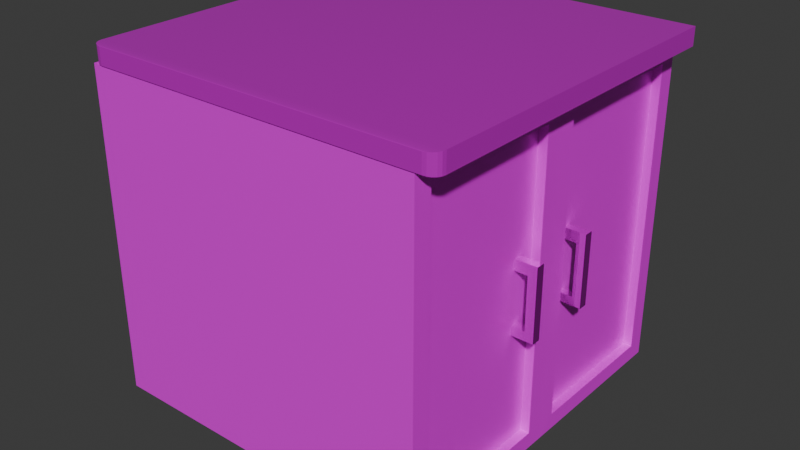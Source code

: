 # Source: encimera.blend  (saved by Blender 4.1.23; exported with 4.5.12 LTS)
import bpy
from mathutils import Matrix  # noqa: F401  (used for matrix-valued properties, if any)

bpy.ops.wm.read_factory_settings(use_empty=True)
scene = bpy.context.scene
scene.name = 'Scene'

# ---- collections
col_collection = bpy.data.collections.new('Collection'); scene.collection.children.link(col_collection)

# ---- images (referenced by path relative to the original .blend; pixels are not part of the script)
import os
ASSET_DIR = os.environ.get("B2B_ASSET_DIR", "")  # directory of the original .blend (textures are referenced by path, not embedded)
HERE = os.path.dirname(os.path.abspath(__file__))  # packed textures are extracted next to this script under _unpacked/

def load_image(name, relpath, width, height, colorspace="sRGB"):
    """Load a texture the original file referenced (path relative to the .blend, or extracted next to this script)."""
    p = next((c for c in (os.path.join(HERE, relpath), os.path.join(ASSET_DIR, relpath)) if relpath and os.path.exists(c)), "")
    if p:
        img = bpy.data.images.load(p, check_existing=True)
        img.name = name
    else:  # same state as the original file: an image datablock whose file is absent (Cycles renders it pink)
        img = bpy.data.images.new(name, width, height)
        img.source = "FILE"
        img.filepath = "//" + (relpath or name)
    img.colorspace_settings.name = colorspace
    return img
img_wood033_1k_jpg_color_jpg = load_image('Wood033_1K-JPG_Color.jpg', 'Wood033_1K-JPG_Color.jpg', 1024, 1024, 'sRGB')
img_plastic012a_1k_jpg_color_jpg = load_image('Plastic012A_1K-JPG_Color.jpg', 'Plastic012A_1K-JPG_Color.jpg', 1024, 1024, 'sRGB')
img_granite004b_1k_jpg_color_jpg = load_image('Granite004B_1K-JPG_Color.jpg', 'Granite004B_1K-JPG_Color.jpg', 1024, 1024, 'sRGB')
img_metal012_1k_jpg_color_jpg = load_image('Metal012_1K-JPG_Color.jpg', 'Metal012_1K-JPG_Color.jpg', 1024, 1024, 'sRGB')

# ---- materials (node trees are filled in below, after node groups)
mat_base = bpy.data.materials.new('base')
mat_base.alpha_threshold = 0.0
mat_base.use_transparent_shadow = False
mat_base.roughness = 0.5
mat_base.line_color = (0.0, 0.0, 0.0, 1.0)
mat_patas = bpy.data.materials.new('patas')
mat_patas.use_transparent_shadow = False
mat_top = bpy.data.materials.new('top')
mat_top.use_transparent_shadow = False
mat_metal = bpy.data.materials.new('metal')
mat_metal.use_transparent_shadow = False

# ---- material node trees
mat_base.use_nodes = True; mat_base.node_tree.nodes.clear()
_N = mat_base.node_tree.nodes; _L = mat_base.node_tree.links
n0 = _N.new('ShaderNodeOutputMaterial'); n0.name = 'Material Output'; n0.location = (300, 300)
n1 = _N.new('ShaderNodeBsdfPrincipled'); n1.name = 'Principled BSDF'; n1.location = (10, 300)
n1.inputs[1].default_value = 0.1364
n1.inputs[2].default_value = 0.3409
n1.inputs[3].default_value = 1.45
n2 = _N.new('ShaderNodeTexImage'); n2.name = 'Image Texture'; n2.location = (-351, 208)
n2.image = img_wood033_1k_jpg_color_jpg
_L.new(n1.outputs[0], n0.inputs[0])
_L.new(n2.outputs[0], n1.inputs[0])
n0.is_active_output = True
mat_patas.use_nodes = True; mat_patas.node_tree.nodes.clear()
_N = mat_patas.node_tree.nodes; _L = mat_patas.node_tree.links
n0 = _N.new('ShaderNodeBsdfPrincipled'); n0.name = 'Principled BSDF'; n0.location = (10, 300)
n0.inputs[1].default_value = 0.6
n0.inputs[2].default_value = 0.3455
n0.inputs[3].default_value = 1.45
n1 = _N.new('ShaderNodeOutputMaterial'); n1.name = 'Material Output'; n1.location = (300, 300)
n2 = _N.new('ShaderNodeTexImage'); n2.name = 'Image Texture'; n2.location = (-460, 111)
n2.image = img_plastic012a_1k_jpg_color_jpg
_L.new(n0.outputs[0], n1.inputs[0])
_L.new(n2.outputs[0], n0.inputs[0])
n1.is_active_output = True
mat_top.use_nodes = True; mat_top.node_tree.nodes.clear()
_N = mat_top.node_tree.nodes; _L = mat_top.node_tree.links
n0 = _N.new('ShaderNodeBsdfPrincipled'); n0.name = 'Principled BSDF'; n0.location = (10, 300)
n0.inputs[1].default_value = 0.4864
n0.inputs[2].default_value = 0.1273
n1 = _N.new('ShaderNodeOutputMaterial'); n1.name = 'Material Output'; n1.location = (300, 300)
n2 = _N.new('ShaderNodeTexImage'); n2.name = 'Image Texture'; n2.location = (-376, 237)
n2.image = img_granite004b_1k_jpg_color_jpg
_L.new(n0.outputs[0], n1.inputs[0])
_L.new(n2.outputs[0], n0.inputs[0])
n1.is_active_output = True
mat_metal.use_nodes = True; mat_metal.node_tree.nodes.clear()
_N = mat_metal.node_tree.nodes; _L = mat_metal.node_tree.links
n0 = _N.new('ShaderNodeBsdfPrincipled'); n0.name = 'Principled BSDF'; n0.location = (10, 300)
n0.inputs[1].default_value = 0.9182
n0.inputs[2].default_value = 0.0
n1 = _N.new('ShaderNodeOutputMaterial'); n1.name = 'Material Output'; n1.location = (300, 300)
n2 = _N.new('ShaderNodeTexImage'); n2.name = 'Image Texture'; n2.location = (-454, 127)
n2.image = img_metal012_1k_jpg_color_jpg
_L.new(n0.outputs[0], n1.inputs[0])
_L.new(n2.outputs[0], n0.inputs[0])
n1.is_active_output = True

# ---- world
world_world = bpy.data.worlds.new('World'); scene.world = world_world
world_world.color = (0.05088, 0.05088, 0.05088)
world_world.use_sun_shadow = False
world_world.sun_shadow_jitter_overblur = 0.0

# ---- meshes
me_cube = bpy.data.meshes.new('Cube')
me_cube.from_pydata([(0.7289, 1.197, 0.9622), (0.7289, 1.197, -0.8378), (0.7289, -0.8033, 0.9622), (0.7289, -0.8033, -0.8378), (-1.171, 1.197, 0.9622), (-1.171, 1.197, -0.8378), (-1.171, -0.8033, 0.9622), (-1.171, -0.8033, -0.8378), (0.6289, 1.197, -0.8378), (0.6289, -0.8033, 0.9622), (0.6289, -0.8033, -0.8378), (0.6289, 1.197, 0.9622), (-1.171, 0.1967, -0.8378), (0.7289, 0.1967, 0.9622), (-1.171, 0.1967, 0.9622), (0.7289, 0.1967, -0.8378), (0.6289, 0.1967, -0.8378), (0.6289, 0.1967, 0.9622), (0.7289, 1.197, 0.9622), (0.7289, 1.197, -0.8378), (0.7289, 0.1967, -0.8378), (0.7289, 0.1967, 0.9622), (0.7298, 1.097, 0.8722), (0.7298, 1.097, -0.7478), (0.7298, 0.2967, -0.7478), (0.7298, 0.2967, 0.8722), (0.7298, 1.097, 0.8722), (0.7298, 1.097, -0.7478), (0.7298, 0.2967, -0.7478), (0.7298, 0.2967, 0.8722), (0.6798, 1.097, 0.8722), (0.6798, 1.097, -0.7478), (0.6798, 0.2967, -0.7478), (0.6798, 0.2967, 0.8722), (0.7289, -0.8033, 0.9622), (0.7289, -0.8033, -0.8378), (0.7289, 0.1967, 0.9622), (0.7289, 0.1967, -0.8378), (0.7289, -0.7033, 0.8722), (0.7289, -0.7033, -0.7478), (0.7289, 0.09675, 0.8722), (0.7289, 0.09675, -0.7478), (0.6789, -0.7033, 0.8722), (0.6789, -0.7033, -0.7478), (0.6789, 0.09675, 0.8722), (0.6789, 0.09675, -0.7478)], [], [(17, 14, 6, 9), (10, 9, 6, 7), (12, 14, 4, 5), (16, 15, 3, 10), (3, 15, 37, 35), (8, 11, 0, 1), (5, 4, 11, 8), (12, 16, 10, 7), (3, 2, 9, 10), (13, 17, 9, 2), (0, 11, 17, 13), (5, 8, 16, 12), (0, 13, 21, 18), (8, 1, 15, 16), (7, 6, 14, 12), (11, 4, 14, 17), (18, 21, 25, 22), (13, 15, 20, 21), (1, 0, 18, 19), (15, 1, 19, 20), (25, 24, 28, 29), (19, 18, 22, 23), (21, 20, 24, 25), (20, 19, 23, 24), (26, 29, 33, 30), (24, 23, 27, 28), (22, 25, 29, 26), (23, 22, 26, 27), (31, 30, 33, 32), (27, 26, 30, 31), (29, 28, 32, 33), (28, 27, 31, 32), (37, 36, 40, 41), (15, 13, 36, 37), (2, 3, 35, 34), (13, 2, 34, 36), (40, 38, 42, 44), (36, 34, 38, 40), (35, 37, 41, 39), (34, 35, 39, 38), (45, 44, 42, 43), (39, 41, 45, 43), (38, 39, 43, 42), (41, 40, 44, 45)])
_uv = me_cube.uv_layers.new(name='UVMap')
_uv.uv.foreach_set('vector', [0.2415, 0.06259, 0.1238, 0.06259, 0.1238, 0.001385, 0.2415, 0.001385, 0.8552, 0.2193, 0.8552, 0.5951, 0.4997, 0.5951, 0.4997, 0.2193, 0.1754, 0.2206, 0.1754, 0.5947, 0.0002166, 0.5947, 0.0002166, 0.2206, 0.4857, 0.06448, 0.4995, 0.06448, 0.4995, 0.1247, 0.4857, 0.1247, 0.6426, 0.1031, 0.6426, 0.05919, 0.6426, 0.05919, 0.6426, 0.1031, 0.5204, 0.6252, 0.5209, 0.9995, 0.501, 0.9995, 0.5005, 0.6252, 0.8756, 0.6252, 0.8761, 0.9995, 0.5209, 0.9995, 0.5204, 0.6252, 0.3773, 0.06448, 0.4857, 0.06448, 0.4857, 0.1247, 0.3773, 0.1247, 0.8752, 0.2193, 0.8752, 0.5951, 0.8552, 0.5951, 0.8552, 0.2193, 0.2496, 0.06259, 0.2415, 0.06259, 0.2415, 0.001385, 0.2496, 0.001385, 0.2496, 0.1255, 0.2415, 0.1255, 0.2415, 0.06259, 0.2496, 0.06259, 0.3773, 0.0008391, 0.4857, 0.0008391, 0.4857, 0.06448, 0.3773, 0.06448, 0.7305, 0.01526, 0.7305, 0.05919, 0.7305, 0.05919, 0.7305, 0.01526, 0.4857, 0.0008391, 0.4995, 0.0008391, 0.4995, 0.06448, 0.4857, 0.06448, 0.3747, 0.2206, 0.3747, 0.5947, 0.1754, 0.5947, 0.1754, 0.2206, 0.2415, 0.1255, 0.1238, 0.1255, 0.1238, 0.06259, 0.2415, 0.06259, 0.3764, 0.9998, 0.1877, 0.9998, 0.2076, 0.9818, 0.3565, 0.9818, 0.7305, 0.05919, 0.6426, 0.05919, 0.6426, 0.05919, 0.7305, 0.05919, 0.6426, 0.01526, 0.7305, 0.01526, 0.7305, 0.01526, 0.6426, 0.01526, 0.6426, 0.05919, 0.6426, 0.01526, 0.6426, 0.01526, 0.6426, 0.05919, 0.7305, 0.05919, 0.6426, 0.05919, 0.6426, 0.05919, 0.7305, 0.05919, 0.3764, 0.6264, 0.3764, 0.9998, 0.3565, 0.9818, 0.3565, 0.6444, 0.1877, 0.9998, 0.1877, 0.6264, 0.2076, 0.6444, 0.2076, 0.9818, 0.1877, 0.6264, 0.3764, 0.6264, 0.3565, 0.6444, 0.2076, 0.6444, 0.4996, 0.01467, 0.4996, 0.05064, 0.4927, 0.05064, 0.4927, 0.01467, 0.6426, 0.05919, 0.6426, 0.01526, 0.6426, 0.01526, 0.6426, 0.05919, 0.7305, 0.01526, 0.7305, 0.05919, 0.7305, 0.05919, 0.7305, 0.01526, 0.6426, 0.01526, 0.7305, 0.01526, 0.7305, 0.01526, 0.6426, 0.01526, 0.3565, 0.6444, 0.3565, 0.9818, 0.2076, 0.9818, 0.2076, 0.6444, 0.8753, 0.2373, 0.8753, 0.5772, 0.8654, 0.5772, 0.8654, 0.2373, 0.5008, 0.9815, 0.5004, 0.6432, 0.5103, 0.6432, 0.5108, 0.9815, 0.2496, 0.0706, 0.2496, 0.1175, 0.2456, 0.1175, 0.2456, 0.0706, 0.1877, 0.6264, 0.1877, 0.9998, 0.1678, 0.9818, 0.1678, 0.6444, 0.6426, 0.05919, 0.7305, 0.05919, 0.7305, 0.05919, 0.6426, 0.05919, 0.7305, 0.1031, 0.6426, 0.1031, 0.6426, 0.1031, 0.7305, 0.1031, 0.7305, 0.05919, 0.7305, 0.1031, 0.7305, 0.1031, 0.7305, 0.05919, 0.4995, 0.07831, 0.4995, 0.1109, 0.4926, 0.1109, 0.4926, 0.07831, 0.1877, 0.9998, 0.0009111, 0.9998, 0.02083, 0.9818, 0.1678, 0.9818, 0.0009111, 0.6264, 0.1877, 0.6264, 0.1678, 0.6444, 0.02083, 0.6444, 0.0009111, 0.9998, 0.0009111, 0.6264, 0.02083, 0.6444, 0.02083, 0.9818, 0.1678, 0.6444, 0.1678, 0.9818, 0.02083, 0.9818, 0.02083, 0.6444, 0.2496, 0.009402, 0.2496, 0.05457, 0.2456, 0.05457, 0.2456, 0.009402, 0.501, 0.9815, 0.5005, 0.6432, 0.5105, 0.6432, 0.511, 0.9815, 0.8752, 0.2373, 0.8752, 0.5772, 0.8652, 0.5772, 0.8652, 0.2373])
me_cube.materials.append(mat_base)
me_cube.use_mirror_vertex_groups = False
me_cube.update()
me_cube_001 = bpy.data.meshes.new('Cube.001')
me_cube_001.from_pydata([(-1.0, -1.0, -1.0), (-1.0, -1.0, 1.0), (-1.0, 1.0, -1.0), (-1.0, 1.0, 1.0), (1.0, -1.0, -1.0), (1.0, -1.0, 1.0), (1.0, 1.0, -1.0), (1.0, 1.0, 1.0)], [], [(0, 1, 3, 2), (2, 3, 7, 6), (6, 7, 5, 4), (4, 5, 1, 0), (2, 6, 4, 0), (7, 3, 1, 5)])
_uv = me_cube_001.uv_layers.new(name='UVMap')
_uv.uv.foreach_set('vector', [0.375, 0.0, 0.625, 0.0, 0.625, 0.25, 0.375, 0.25, 0.375, 0.25, 0.625, 0.25, 0.625, 0.5, 0.375, 0.5, 0.375, 0.5, 0.625, 0.5, 0.625, 0.75, 0.375, 0.75, 0.375, 0.75, 0.625, 0.75, 0.625, 1.0, 0.375, 1.0, 0.125, 0.5, 0.375, 0.5, 0.375, 0.75, 0.125, 0.75, 0.625, 0.5, 0.875, 0.5, 0.875, 0.75, 0.625, 0.75])
me_cube_001.materials.append(mat_patas)
me_cube_001.update()
me_cube_002 = bpy.data.meshes.new('Cube.002')
me_cube_002.from_pydata([(-1.0, 1.0, -1.0), (-1.0, 1.0, 1.0), (1.0, 1.0, -1.0), (1.0, 1.0, 1.0), (-0.9366, -1.0, -0.9366), (-1.0, -0.9366, -1.0), (-0.9562, -0.9969, -0.9562), (-0.9739, -0.9879, -0.9739), (-0.9879, -0.9739, -0.9879), (-0.9969, -0.9562, -0.9969), (-0.9366, -1.0, 0.9366), (-1.0, -0.9366, 1.0), (-0.9562, -0.9969, 0.9562), (-0.9739, -0.9879, 0.9739), (-0.9879, -0.9739, 0.9879), (-0.9969, -0.9562, 0.9969), (0.9366, -1.0, -0.9366), (1.0, -0.9366, -1.0), (0.9562, -0.9969, -0.9562), (0.9739, -0.9879, -0.9739), (0.9879, -0.9739, -0.9879), (0.9969, -0.9562, -0.9969), (0.9366, -1.0, 0.9366), (1.0, -0.9366, 1.0), (0.9562, -0.9969, 0.9562), (0.9739, -0.9879, 0.9739), (0.9879, -0.9739, 0.9879), (0.9969, -0.9562, 0.9969)], [], [(16, 22, 10, 4), (0, 1, 3, 2), (3, 1, 11, 23), (5, 11, 1, 0), (2, 3, 23, 17), (4, 10, 12, 6), (6, 12, 13, 7), (7, 13, 14, 8), (8, 14, 15, 9), (9, 15, 11, 5), (22, 16, 18, 24), (24, 18, 19, 25), (25, 19, 20, 26), (26, 20, 21, 27), (27, 21, 17, 23), (5, 17, 21, 9), (9, 21, 20, 8), (8, 20, 19, 7), (7, 19, 18, 6), (6, 18, 16, 4), (23, 11, 15, 27), (27, 15, 14, 26), (26, 14, 13, 25), (25, 13, 12, 24), (24, 12, 10, 22), (0, 2, 17, 5)])
_uv = me_cube_002.uv_layers.new(name='UVMap')
_uv.uv.foreach_set('vector', [0.5004, 0.9071, 0.5002, 0.969, 0.0005067, 0.9688, 0.0007005, 0.9071, 0.5002, 0.7823, 0.5007, 0.8437, 0.001415, 0.8444, 0.0007998, 0.7806, 1.001, 0.501, 0.502, 0.5012, 0.5024, 0.03176, 1.001, 0.03161, 0.9866, 0.7819, 0.9867, 0.8446, 0.5011, 0.8445, 0.501, 0.7818, 0.9994, 0.9225, 0.9996, 0.9692, 0.5142, 0.9694, 0.5142, 0.9224, 0.9992, 0.8138, 0.9993, 0.844, 0.9987, 0.8442, 0.9986, 0.8136, 0.9986, 0.8136, 0.9987, 0.8442, 0.9969, 0.8444, 0.9968, 0.8134, 0.9968, 0.8134, 0.9969, 0.8444, 0.9941, 0.8445, 0.994, 0.8133, 0.994, 0.8133, 0.9941, 0.8445, 0.9906, 0.8446, 0.9905, 0.8132, 0.9905, 0.8132, 0.9906, 0.8446, 0.9867, 0.8446, 0.9866, 0.7819, 0.5016, 0.9688, 0.5016, 0.9387, 0.5022, 0.9385, 0.5022, 0.969, 0.5022, 0.969, 0.5022, 0.9385, 0.504, 0.9383, 0.504, 0.9692, 0.504, 0.9692, 0.504, 0.9383, 0.5068, 0.9382, 0.5068, 0.9693, 0.5068, 0.9693, 0.5068, 0.9382, 0.5103, 0.9381, 0.5103, 0.9694, 0.5103, 0.9694, 0.5103, 0.9381, 0.5142, 0.9224, 0.5142, 0.9694, 0.0008631, 0.4699, 0.5006, 0.4699, 0.5, 0.4837, 0.001481, 0.4837, 0.001481, 0.4837, 0.5, 0.4837, 0.4982, 0.4896, 0.003274, 0.4896, 0.003274, 0.4896, 0.4982, 0.4896, 0.4947, 0.4948, 0.005291, 0.4948, 0.005291, 0.4948, 0.4947, 0.4948, 0.4919, 0.4997, 0.009585, 0.4997, 0.009585, 0.4997, 0.4919, 0.4997, 0.488, 0.5003, 0.01349, 0.5003, 1.001, 0.03161, 0.5024, 0.03176, 0.5027, 0.01173, 1.0, 0.01158, 1.0, 0.01158, 0.5027, 0.01173, 0.5045, 0.007049, 0.9983, 0.006896, 0.9983, 0.006896, 0.5045, 0.007049, 0.5072, 0.003094, 0.9955, 0.00294, 0.9955, 0.00294, 0.5072, 0.003094, 0.5108, 0.001301, 0.992, 0.001147, 0.992, 0.001147, 0.5108, 0.001301, 0.5147, 0.0006833, 0.9881, 0.0005295, 0.0008631, 0.0005484, 0.5006, 0.0005484, 0.5006, 0.4699, 0.0008631, 0.4699])
me_cube_002.materials.append(mat_top)
me_cube_002.update()
me_cube_003 = bpy.data.meshes.new('Cube.003')
me_cube_003.from_pydata([(-1.0, -1.0, -1.0), (-1.0, -1.0, 1.0), (-1.0, 1.0, -1.0), (-1.0, 1.0, 1.0), (1.0, -1.0, -1.0), (1.0, -1.0, 1.0), (1.0, 1.0, -1.0), (1.0, 1.0, 1.0), (-1.0, -1.0, 0.7), (-1.0, 1.0, 0.7), (1.0, 1.0, 0.7), (1.0, -1.0, 0.7), (-1.0, 1.0, -0.745), (1.0, 1.0, -0.745), (1.0, -1.0, -0.745), (-1.0, -1.0, -0.745), (-3.8, -1.0, 0.7), (-3.8, -1.0, 1.0), (-3.8, 1.0, 1.0), (-3.8, 1.0, 0.7), (-3.8, 1.0, -1.0), (-3.8, -1.0, -1.0), (-3.8, 1.0, -0.745), (-3.8, -1.0, -0.745)], [], [(8, 1, 17, 16), (9, 3, 7, 10), (10, 7, 5, 11), (11, 5, 1, 8), (2, 6, 4, 0), (7, 3, 1, 5), (14, 11, 8, 15), (13, 10, 11, 14), (12, 9, 10, 13), (15, 8, 9, 12), (12, 2, 20, 22), (2, 12, 13, 6), (6, 13, 14, 4), (4, 14, 15, 0), (16, 17, 18, 19), (9, 8, 16, 19), (1, 3, 18, 17), (3, 9, 19, 18), (21, 23, 22, 20), (0, 15, 23, 21), (15, 12, 22, 23), (2, 0, 21, 20)])
_uv = me_cube_003.uv_layers.new(name='UVMap')
_uv.uv.foreach_set('vector', [0.5615, 0.9369, 0.5615, 0.9986, 0.5031, 0.9986, 0.5031, 0.9369, 0.3451, 0.9377, 0.3451, 0.9994, 0.283, 0.9994, 0.283, 0.9377, 0.09495, 0.9388, 0.09495, 0.9994, 0.03197, 0.9994, 0.03197, 0.9388, 0.6265, 0.9369, 0.6265, 0.9986, 0.5615, 0.9986, 0.5615, 0.9369, 0.8132, 0.7821, 0.8758, 0.7821, 0.8758, 0.8443, 0.8132, 0.8443, 0.8747, 0.9692, 0.8132, 0.9692, 0.8136, 0.9074, 0.875, 0.9074, 0.6265, 0.5328, 0.6265, 0.9369, 0.5615, 0.9369, 0.5615, 0.5328, 0.09495, 0.5315, 0.09495, 0.9388, 0.03197, 0.9388, 0.03197, 0.5315, 0.3451, 0.5322, 0.3451, 0.9377, 0.283, 0.9377, 0.283, 0.5322, 0.2191, 0.5318, 0.2191, 0.9378, 0.1566, 0.9378, 0.1566, 0.5318, 0.3451, 0.5322, 0.3451, 0.4705, 0.4078, 0.47, 0.4078, 0.5317, 0.3451, 0.4705, 0.3451, 0.5322, 0.283, 0.5322, 0.283, 0.4705, 0.09495, 0.4688, 0.09495, 0.5315, 0.03197, 0.5315, 0.03197, 0.4688, 0.6265, 0.4681, 0.6265, 0.5328, 0.5615, 0.5328, 0.5615, 0.4681, 0.2191, 0.9378, 0.2191, 0.9995, 0.1566, 0.9995, 0.1566, 0.9378, 0.5875, 0.25, 0.5875, 0.0, 0.5875, 0.0, 0.5875, 0.25, 0.8136, 0.9074, 0.8132, 0.9692, 0.7513, 0.9692, 0.7517, 0.9074, 0.3451, 0.9994, 0.3451, 0.9377, 0.4078, 0.9372, 0.4078, 0.9989, 0.2191, 0.4697, 0.2191, 0.5318, 0.1566, 0.5318, 0.1566, 0.4697, 0.5615, 0.4681, 0.5615, 0.5328, 0.5031, 0.5328, 0.5031, 0.4681, 0.4069, 0.0, 0.4069, 0.25, 0.4069, 0.25, 0.4069, 0.0, 0.8132, 0.7821, 0.8132, 0.8443, 0.7505, 0.8439, 0.7505, 0.7817])
me_cube_003.materials.append(mat_metal)
me_cube_003.update()

# ---- objects
ob_base = bpy.data.objects.new('base', me_cube)
ob_patas = bpy.data.objects.new('patas', me_cube_001)
ob_top = bpy.data.objects.new('top', me_cube_002)
ob_tirador = bpy.data.objects.new('tirador', me_cube_003)

# ---- transforms, parenting, visibility, modifiers, constraints
ob_base.location = (0.17, -0.19, -0.06)
ob_base.lock_rotations_4d = False
ob_base.empty_display_type = 'ARROWS'
ob_base.lineart.crease_threshold = 0.0
ob_patas.location = (0.6, -0.8, -0.95)
ob_patas.scale = (0.1, 0.1, 0.05)
_m = ob_patas.modifiers.new('Array', 'ARRAY')
_m.relative_offset_displace = (-7.0, 0.0, 0.0)
_m = ob_patas.modifiers.new('Array.001', 'ARRAY')
_m.relative_offset_displace = (0.0, 8.0, 0.0)
ob_top.location = (0.0, 0.0, 0.95)
ob_top.scale = (1.0, 1.0, 0.05)
ob_tirador.location = (0.9456, 0.2, -0.000644)
ob_tirador.scale = (0.025, 0.025, 0.2)
_m = ob_tirador.modifiers.new('Bevel', 'BEVEL')
_m.width = 0.05
_m.width_pct = 0.05
_m.segments = 2
_m = ob_tirador.modifiers.new('Array', 'ARRAY')
_m.relative_offset_displace = (0.0, -8.0, 0.0)

# ---- collection membership
col_collection.objects.link(ob_base)
col_collection.objects.link(ob_patas)
col_collection.objects.link(ob_top)
col_collection.objects.link(ob_tirador)

# ---- scene / render settings (as saved in the file)
scene.frame_start = 1; scene.frame_end = 250; scene.frame_set(1)
scene.render.engine = 'BLENDER_EEVEE_NEXT'
scene.cycles.sampling_pattern = 'TABULATED_SOBOL'
scene.eevee.ray_tracing_options.trace_max_roughness = 0.0
bpy.context.view_layer.update()

# ---- added for rendering (the .blend has no active camera and no usable light): camera, sun
cam_auto = bpy.data.cameras.new('AutoCamera')
cam_auto.lens = 50.0
cam_auto.sensor_width = 36.0
cam_auto.clip_end = 1000.0
ob_auto_camera = bpy.data.objects.new('AutoCamera', cam_auto)
scene.collection.objects.link(ob_auto_camera)
ob_auto_camera.location = (3.20872, -3.84772, 2.5674)
ob_auto_camera.rotation_euler = (1.09748, -7.21219e-08, 0.694738)
scene.camera = ob_auto_camera
light_auto_sun = bpy.data.lights.new('AutoSun', 'SUN')
light_auto_sun.energy = 3.0
light_auto_sun.angle = 0.0523599
ob_auto_sun = bpy.data.objects.new('AutoSun', light_auto_sun)
scene.collection.objects.link(ob_auto_sun)
ob_auto_sun.rotation_euler = (0.872665, 0.174533, 0.523599)
bpy.context.view_layer.update()
